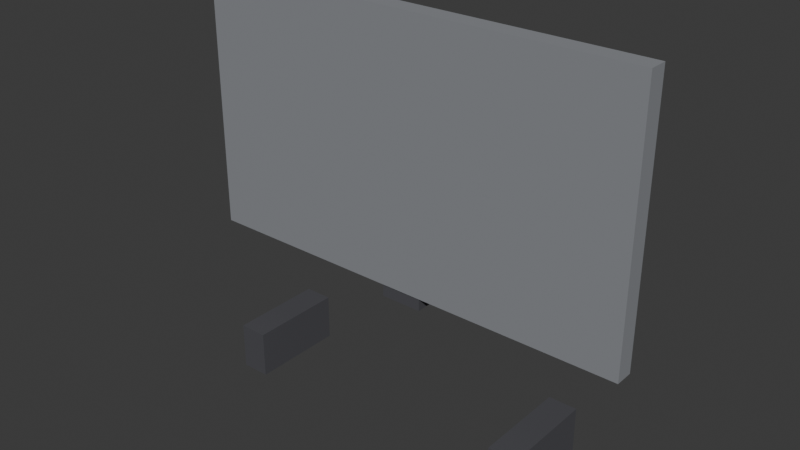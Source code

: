 # Source: ELD_TV_43_v01.blend  (saved by Blender 4.2.66; exported with 4.5.12 LTS)
import bpy
from mathutils import Matrix  # noqa: F401  (used for matrix-valued properties, if any)

bpy.ops.wm.read_factory_settings(use_empty=True)
scene = bpy.context.scene
scene.name = 'Scene'

# ---- collections
col_collection = bpy.data.collections.new('Collection'); scene.collection.children.link(col_collection)

# ---- materials (node trees are filled in below, after node groups)
mat_polyroom_pbr = bpy.data.materials.new('Polyroom_PBR')

# ---- material node trees
mat_polyroom_pbr.use_nodes = True; mat_polyroom_pbr.node_tree.nodes.clear()
_N = mat_polyroom_pbr.node_tree.nodes; _L = mat_polyroom_pbr.node_tree.links
n0 = _N.new('ShaderNodeOutputMaterial'); n0.name = 'Material Output'; n0.location = (300, 0)
n1 = _N.new('ShaderNodeBsdfPrincipled'); n1.name = 'Principled BSDF'; n1.location = (0, 0)
n1.inputs[2].default_value = 0.8
n2 = _N.new('ShaderNodeVertexColor'); n2.name = 'Color Attribute'; n2.location = (-300, 0)
n2.layer_name = 'Color'
_L.new(n2.outputs[0], n1.inputs[0])
_L.new(n1.outputs[0], n0.inputs[0])
n0.is_active_output = True

# ---- world
world_world = bpy.data.worlds.new('World'); scene.world = world_world
world_world.use_nodes = True; world_world.node_tree.nodes.clear()
_N = world_world.node_tree.nodes; _L = world_world.node_tree.links
n0 = _N.new('ShaderNodeOutputWorld'); n0.name = 'World Output'; n0.location = (300, 300)
n1 = _N.new('ShaderNodeBackground'); n1.name = 'Background'; n1.location = (10, 300)
n1.inputs[0].default_value = (0.05088, 0.05088, 0.05088, 1.0)
_L.new(n1.outputs[0], n0.inputs[0])
n0.is_active_output = True
world_world.color = (0.05088, 0.05088, 0.05088)
world_world.sun_shadow_jitter_overblur = 0.0

# ---- meshes
me_eld_tv_43_v01 = bpy.data.meshes.new('ELD_TV_43_v01')
me_eld_tv_43_v01.from_pydata([(-0.48, 0.0, 0.27), (-0.48, 0.0, 0.83), (-0.48, 0.04, 0.27), (-0.48, 0.04, 0.83), (0.48, 0.0, 0.27), (0.48, 0.0, 0.83), (0.48, 0.04, 0.27), (0.48, 0.04, 0.83), (-0.445, 0.04, 0.305), (-0.445, 0.04, 0.795), (-0.445, 0.048, 0.305), (-0.445, 0.048, 0.795), (0.445, 0.04, 0.305), (0.445, 0.04, 0.795), (0.445, 0.048, 0.305), (0.445, 0.048, 0.795), (-0.35, -0.1, 0.0), (-0.35, -0.1, 0.1), (-0.35, 0.1, 0.0), (-0.35, 0.1, 0.1), (-0.29, -0.1, 0.0), (-0.29, -0.1, 0.1), (-0.29, 0.1, 0.0), (-0.29, 0.1, 0.1), (0.29, -0.1, 0.0), (0.29, -0.1, 0.1), (0.29, 0.1, 0.0), (0.29, 0.1, 0.1), (0.35, -0.1, 0.0), (0.35, -0.1, 0.1), (0.35, 0.1, 0.0), (0.35, 0.1, 0.1), (-0.045, 0.0025, 0.2425), (-0.045, 0.0025, 0.2775), (-0.045, 0.0375, 0.2425), (-0.045, 0.0375, 0.2775), (0.045, 0.0025, 0.2425), (0.045, 0.0025, 0.2775), (0.045, 0.0375, 0.2425), (0.045, 0.0375, 0.2775), (0.3625, 0.039, 0.311), (0.3625, 0.039, 0.329), (0.3625, 0.049, 0.311), (0.3625, 0.049, 0.329), (0.3975, 0.039, 0.311), (0.3975, 0.039, 0.329), (0.3975, 0.049, 0.311), (0.3975, 0.049, 0.329)], [], [(0, 1, 3, 2), (2, 3, 7, 6), (6, 7, 5, 4), (4, 5, 1, 0), (2, 6, 4, 0), (7, 3, 1, 5), (8, 9, 11, 10), (10, 11, 15, 14), (14, 15, 13, 12), (12, 13, 9, 8), (10, 14, 12, 8), (15, 11, 9, 13), (16, 17, 19, 18), (18, 19, 23, 22), (22, 23, 21, 20), (20, 21, 17, 16), (18, 22, 20, 16), (23, 19, 17, 21), (24, 25, 27, 26), (26, 27, 31, 30), (30, 31, 29, 28), (28, 29, 25, 24), (26, 30, 28, 24), (31, 27, 25, 29), (32, 33, 35, 34), (34, 35, 39, 38), (38, 39, 37, 36), (36, 37, 33, 32), (34, 38, 36, 32), (39, 35, 33, 37), (40, 41, 43, 42), (42, 43, 47, 46), (46, 47, 45, 44), (44, 45, 41, 40), (42, 46, 44, 40), (47, 43, 41, 45)])
_uv = me_eld_tv_43_v01.uv_layers.new(name='UVMap')
_uv.uv.foreach_set('vector', [0.006006, 0.8487, 0.006006, 0.5426, 0.02787, 0.5426, 0.02787, 0.8487, 0.312, 0.5306, 0.006006, 0.5306, 0.006006, 0.006006, 0.312, 0.006006, 0.03988, 0.8487, 0.03988, 0.5426, 0.06174, 0.5426, 0.06174, 0.8487, 0.6301, 0.5306, 0.324, 0.5306, 0.324, 0.006006, 0.6301, 0.006006, 0.9437, 0.006006, 0.9437, 0.5306, 0.9219, 0.5306, 0.9219, 0.006006, 0.9776, 0.006006, 0.9776, 0.5306, 0.9558, 0.5306, 0.9558, 0.006006, 0.5196, 0.8104, 0.5196, 0.5426, 0.524, 0.5426, 0.524, 0.8104, 0.9099, 0.4924, 0.6421, 0.4924, 0.6421, 0.006006, 0.9099, 0.006006, 0.536, 0.8104, 0.536, 0.5426, 0.5403, 0.5426, 0.5403, 0.8104, 0.9099, 0.9908, 0.6421, 0.9908, 0.6421, 0.5044, 0.9099, 0.5044, 0.994, 0.006006, 0.994, 0.4924, 0.9896, 0.4924, 0.9896, 0.006006, 0.994, 0.5044, 0.994, 0.9908, 0.9896, 0.9908, 0.9896, 0.5044, 0.1284, 0.6519, 0.07375, 0.6519, 0.07375, 0.5426, 0.1284, 0.5426, 0.5524, 0.5973, 0.5524, 0.5426, 0.5851, 0.5426, 0.5851, 0.5973, 0.1951, 0.6519, 0.1404, 0.6519, 0.1404, 0.5426, 0.1951, 0.5426, 0.5972, 0.5973, 0.5972, 0.5426, 0.6299, 0.5426, 0.6299, 0.5973, 0.3732, 0.6519, 0.3404, 0.6519, 0.3404, 0.5426, 0.3732, 0.5426, 0.418, 0.6519, 0.3852, 0.6519, 0.3852, 0.5426, 0.418, 0.5426, 0.2617, 0.6519, 0.2071, 0.6519, 0.2071, 0.5426, 0.2617, 0.5426, 0.5524, 0.664, 0.5524, 0.6093, 0.5851, 0.6093, 0.5851, 0.664, 0.3284, 0.6519, 0.2737, 0.6519, 0.2737, 0.5426, 0.3284, 0.5426, 0.5972, 0.664, 0.5972, 0.6093, 0.6299, 0.6093, 0.6299, 0.664, 0.4628, 0.6519, 0.43, 0.6519, 0.43, 0.5426, 0.4628, 0.5426, 0.5076, 0.6519, 0.4748, 0.6519, 0.4748, 0.5426, 0.5076, 0.5426, 0.2174, 0.6831, 0.1983, 0.6831, 0.1983, 0.664, 0.2174, 0.664, 0.1552, 0.7131, 0.136, 0.7131, 0.136, 0.664, 0.1552, 0.664, 0.2486, 0.6831, 0.2294, 0.6831, 0.2294, 0.664, 0.2486, 0.664, 0.1863, 0.7131, 0.1672, 0.7131, 0.1672, 0.664, 0.1863, 0.664, 0.09288, 0.664, 0.09288, 0.7131, 0.07375, 0.7131, 0.07375, 0.664, 0.124, 0.664, 0.124, 0.7131, 0.1049, 0.7131, 0.1049, 0.664, 0.3852, 0.6738, 0.3852, 0.664, 0.3907, 0.664, 0.3907, 0.6738, 0.2836, 0.6831, 0.2737, 0.6831, 0.2737, 0.664, 0.2836, 0.664, 0.3677, 0.6738, 0.3677, 0.664, 0.3732, 0.664, 0.3732, 0.6738, 0.3054, 0.6831, 0.2956, 0.6831, 0.2956, 0.664, 0.3054, 0.664, 0.3459, 0.664, 0.3459, 0.6831, 0.3404, 0.6831, 0.3404, 0.664, 0.3229, 0.664, 0.3229, 0.6831, 0.3174, 0.6831, 0.3174, 0.664])
_ca = me_eld_tv_43_v01.color_attributes.new('Color', 'FLOAT_COLOR', 'POINT')
_ca.data.foreach_set('color', [0.25, 0.26, 0.28, 1.0, 0.25, 0.26, 0.28, 1.0, 0.25, 0.26, 0.28, 1.0, 0.25, 0.26, 0.28, 1.0, 0.25, 0.26, 0.28, 1.0, 0.25, 0.26, 0.28, 1.0, 0.25, 0.26, 0.28, 1.0, 0.25, 0.26, 0.28, 1.0, 0.05, 0.09, 0.14, 1.0, 0.05, 0.09, 0.14, 1.0, 0.05, 0.09, 0.14, 1.0, 0.05, 0.09, 0.14, 1.0, 0.05, 0.09, 0.14, 1.0, 0.05, 0.09, 0.14, 1.0, 0.05, 0.09, 0.14, 1.0, 0.05, 0.09, 0.14, 1.0, 0.07, 0.07, 0.08, 1.0, 0.07, 0.07, 0.08, 1.0, 0.07, 0.07, 0.08, 1.0, 0.07, 0.07, 0.08, 1.0, 0.07, 0.07, 0.08, 1.0, 0.07, 0.07, 0.08, 1.0, 0.07, 0.07, 0.08, 1.0, 0.07, 0.07, 0.08, 1.0, 0.07, 0.07, 0.08, 1.0, 0.07, 0.07, 0.08, 1.0, 0.07, 0.07, 0.08, 1.0, 0.07, 0.07, 0.08, 1.0, 0.07, 0.07, 0.08, 1.0, 0.07, 0.07, 0.08, 1.0, 0.07, 0.07, 0.08, 1.0, 0.07, 0.07, 0.08, 1.0, 0.07, 0.07, 0.08, 1.0, 0.07, 0.07, 0.08, 1.0, 0.07, 0.07, 0.08, 1.0, 0.07, 0.07, 0.08, 1.0, 0.07, 0.07, 0.08, 1.0, 0.07, 0.07, 0.08, 1.0, 0.07, 0.07, 0.08, 1.0, 0.07, 0.07, 0.08, 1.0, 0.2, 0.6, 0.3, 1.0, 0.2, 0.6, 0.3, 1.0, 0.2, 0.6, 0.3, 1.0, 0.2, 0.6, 0.3, 1.0, 0.2, 0.6, 0.3, 1.0, 0.2, 0.6, 0.3, 1.0, 0.2, 0.6, 0.3, 1.0, 0.2, 0.6, 0.3, 1.0])
me_eld_tv_43_v01.materials.append(mat_polyroom_pbr)
me_eld_tv_43_v01.update()

# ---- objects
ob_eld_tv_43_v01 = bpy.data.objects.new('ELD_TV_43_v01', me_eld_tv_43_v01)

# ---- transforms, parenting, visibility, modifiers, constraints
ob_eld_tv_43_v01.location = (0.0, 0.0, 0.0)

# ---- collection membership
col_collection.objects.link(ob_eld_tv_43_v01)

# ---- scene / render settings (as saved in the file)
scene.frame_start = 1; scene.frame_end = 250; scene.frame_set(1)
scene.render.engine = 'BLENDER_EEVEE_NEXT'
bpy.context.view_layer.update()

# ---- added for rendering (the .blend has no active camera and no usable light): camera, sun
cam_auto = bpy.data.cameras.new('AutoCamera')
cam_auto.lens = 50.0
cam_auto.sensor_width = 36.0
cam_auto.clip_end = 1000.0
ob_auto_camera = bpy.data.objects.new('AutoCamera', cam_auto)
scene.collection.objects.link(ob_auto_camera)
ob_auto_camera.location = (1.18865, -1.42638, 1.36592)
ob_auto_camera.rotation_euler = (1.09748, -7.21219e-08, 0.694738)
scene.camera = ob_auto_camera
light_auto_sun = bpy.data.lights.new('AutoSun', 'SUN')
light_auto_sun.energy = 3.0
light_auto_sun.angle = 0.0523599
ob_auto_sun = bpy.data.objects.new('AutoSun', light_auto_sun)
scene.collection.objects.link(ob_auto_sun)
ob_auto_sun.rotation_euler = (0.872665, 0.174533, 0.523599)
bpy.context.view_layer.update()
